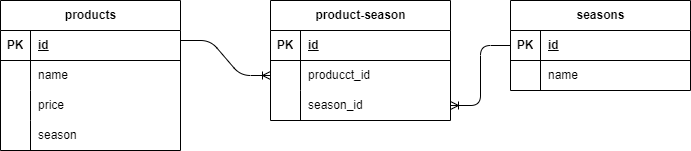

The diagram above was exported from draw.io. Its source (the exported page's mxGraphModel, read from the mxfile embedded in the PNG):
<mxGraphModel dx="816" dy="459" grid="1" gridSize="10" guides="1" tooltips="1" connect="1" arrows="1" fold="1" page="1" pageScale="1" pageWidth="827" pageHeight="1169" math="0" shadow="0">
  <root>
    <mxCell id="0" />
    <mxCell id="1" parent="0" />
    <mxCell id="2" value="product-season" style="shape=table;startSize=30;container=1;collapsible=1;childLayout=tableLayout;fixedRows=1;rowLines=0;fontStyle=1;align=center;resizeLast=1;html=1;" vertex="1" parent="1">
      <mxGeometry x="330" y="160" width="180" height="120" as="geometry" />
    </mxCell>
    <mxCell id="3" value="" style="shape=tableRow;horizontal=0;startSize=0;swimlaneHead=0;swimlaneBody=0;fillColor=none;collapsible=0;dropTarget=0;points=[[0,0.5],[1,0.5]];portConstraint=eastwest;top=0;left=0;right=0;bottom=1;" vertex="1" parent="2">
      <mxGeometry y="30" width="180" height="30" as="geometry" />
    </mxCell>
    <mxCell id="4" value="PK" style="shape=partialRectangle;connectable=0;fillColor=none;top=0;left=0;bottom=0;right=0;fontStyle=1;overflow=hidden;whiteSpace=wrap;html=1;" vertex="1" parent="3">
      <mxGeometry width="30" height="30" as="geometry">
        <mxRectangle width="30" height="30" as="alternateBounds" />
      </mxGeometry>
    </mxCell>
    <mxCell id="5" value="id" style="shape=partialRectangle;connectable=0;fillColor=none;top=0;left=0;bottom=0;right=0;align=left;spacingLeft=6;fontStyle=5;overflow=hidden;whiteSpace=wrap;html=1;" vertex="1" parent="3">
      <mxGeometry x="30" width="150" height="30" as="geometry">
        <mxRectangle width="150" height="30" as="alternateBounds" />
      </mxGeometry>
    </mxCell>
    <mxCell id="6" value="" style="shape=tableRow;horizontal=0;startSize=0;swimlaneHead=0;swimlaneBody=0;fillColor=none;collapsible=0;dropTarget=0;points=[[0,0.5],[1,0.5]];portConstraint=eastwest;top=0;left=0;right=0;bottom=0;" vertex="1" parent="2">
      <mxGeometry y="60" width="180" height="30" as="geometry" />
    </mxCell>
    <mxCell id="7" value="" style="shape=partialRectangle;connectable=0;fillColor=none;top=0;left=0;bottom=0;right=0;editable=1;overflow=hidden;whiteSpace=wrap;html=1;" vertex="1" parent="6">
      <mxGeometry width="30" height="30" as="geometry">
        <mxRectangle width="30" height="30" as="alternateBounds" />
      </mxGeometry>
    </mxCell>
    <mxCell id="8" value="producct_id" style="shape=partialRectangle;connectable=0;fillColor=none;top=0;left=0;bottom=0;right=0;align=left;spacingLeft=6;overflow=hidden;whiteSpace=wrap;html=1;" vertex="1" parent="6">
      <mxGeometry x="30" width="150" height="30" as="geometry">
        <mxRectangle width="150" height="30" as="alternateBounds" />
      </mxGeometry>
    </mxCell>
    <mxCell id="9" value="" style="shape=tableRow;horizontal=0;startSize=0;swimlaneHead=0;swimlaneBody=0;fillColor=none;collapsible=0;dropTarget=0;points=[[0,0.5],[1,0.5]];portConstraint=eastwest;top=0;left=0;right=0;bottom=0;" vertex="1" parent="2">
      <mxGeometry y="90" width="180" height="30" as="geometry" />
    </mxCell>
    <mxCell id="10" value="" style="shape=partialRectangle;connectable=0;fillColor=none;top=0;left=0;bottom=0;right=0;editable=1;overflow=hidden;whiteSpace=wrap;html=1;" vertex="1" parent="9">
      <mxGeometry width="30" height="30" as="geometry">
        <mxRectangle width="30" height="30" as="alternateBounds" />
      </mxGeometry>
    </mxCell>
    <mxCell id="11" value="season_id" style="shape=partialRectangle;connectable=0;fillColor=none;top=0;left=0;bottom=0;right=0;align=left;spacingLeft=6;overflow=hidden;whiteSpace=wrap;html=1;" vertex="1" parent="9">
      <mxGeometry x="30" width="150" height="30" as="geometry">
        <mxRectangle width="150" height="30" as="alternateBounds" />
      </mxGeometry>
    </mxCell>
    <mxCell id="18" value="products" style="shape=table;startSize=30;container=1;collapsible=1;childLayout=tableLayout;fixedRows=1;rowLines=0;fontStyle=1;align=center;resizeLast=1;html=1;" vertex="1" parent="1">
      <mxGeometry x="60" y="160" width="180" height="150" as="geometry" />
    </mxCell>
    <mxCell id="19" value="" style="shape=tableRow;horizontal=0;startSize=0;swimlaneHead=0;swimlaneBody=0;fillColor=none;collapsible=0;dropTarget=0;points=[[0,0.5],[1,0.5]];portConstraint=eastwest;top=0;left=0;right=0;bottom=1;" vertex="1" parent="18">
      <mxGeometry y="30" width="180" height="30" as="geometry" />
    </mxCell>
    <mxCell id="20" value="PK" style="shape=partialRectangle;connectable=0;fillColor=none;top=0;left=0;bottom=0;right=0;fontStyle=1;overflow=hidden;whiteSpace=wrap;html=1;" vertex="1" parent="19">
      <mxGeometry width="30" height="30" as="geometry">
        <mxRectangle width="30" height="30" as="alternateBounds" />
      </mxGeometry>
    </mxCell>
    <mxCell id="21" value="id" style="shape=partialRectangle;connectable=0;fillColor=none;top=0;left=0;bottom=0;right=0;align=left;spacingLeft=6;fontStyle=5;overflow=hidden;whiteSpace=wrap;html=1;" vertex="1" parent="19">
      <mxGeometry x="30" width="150" height="30" as="geometry">
        <mxRectangle width="150" height="30" as="alternateBounds" />
      </mxGeometry>
    </mxCell>
    <mxCell id="22" value="" style="shape=tableRow;horizontal=0;startSize=0;swimlaneHead=0;swimlaneBody=0;fillColor=none;collapsible=0;dropTarget=0;points=[[0,0.5],[1,0.5]];portConstraint=eastwest;top=0;left=0;right=0;bottom=0;" vertex="1" parent="18">
      <mxGeometry y="60" width="180" height="30" as="geometry" />
    </mxCell>
    <mxCell id="23" value="" style="shape=partialRectangle;connectable=0;fillColor=none;top=0;left=0;bottom=0;right=0;editable=1;overflow=hidden;whiteSpace=wrap;html=1;" vertex="1" parent="22">
      <mxGeometry width="30" height="30" as="geometry">
        <mxRectangle width="30" height="30" as="alternateBounds" />
      </mxGeometry>
    </mxCell>
    <mxCell id="24" value="name" style="shape=partialRectangle;connectable=0;fillColor=none;top=0;left=0;bottom=0;right=0;align=left;spacingLeft=6;overflow=hidden;whiteSpace=wrap;html=1;" vertex="1" parent="22">
      <mxGeometry x="30" width="150" height="30" as="geometry">
        <mxRectangle width="150" height="30" as="alternateBounds" />
      </mxGeometry>
    </mxCell>
    <mxCell id="25" value="" style="shape=tableRow;horizontal=0;startSize=0;swimlaneHead=0;swimlaneBody=0;fillColor=none;collapsible=0;dropTarget=0;points=[[0,0.5],[1,0.5]];portConstraint=eastwest;top=0;left=0;right=0;bottom=0;" vertex="1" parent="18">
      <mxGeometry y="90" width="180" height="30" as="geometry" />
    </mxCell>
    <mxCell id="26" value="" style="shape=partialRectangle;connectable=0;fillColor=none;top=0;left=0;bottom=0;right=0;editable=1;overflow=hidden;whiteSpace=wrap;html=1;" vertex="1" parent="25">
      <mxGeometry width="30" height="30" as="geometry">
        <mxRectangle width="30" height="30" as="alternateBounds" />
      </mxGeometry>
    </mxCell>
    <mxCell id="27" value="price" style="shape=partialRectangle;connectable=0;fillColor=none;top=0;left=0;bottom=0;right=0;align=left;spacingLeft=6;overflow=hidden;whiteSpace=wrap;html=1;" vertex="1" parent="25">
      <mxGeometry x="30" width="150" height="30" as="geometry">
        <mxRectangle width="150" height="30" as="alternateBounds" />
      </mxGeometry>
    </mxCell>
    <mxCell id="28" value="" style="shape=tableRow;horizontal=0;startSize=0;swimlaneHead=0;swimlaneBody=0;fillColor=none;collapsible=0;dropTarget=0;points=[[0,0.5],[1,0.5]];portConstraint=eastwest;top=0;left=0;right=0;bottom=0;" vertex="1" parent="18">
      <mxGeometry y="120" width="180" height="30" as="geometry" />
    </mxCell>
    <mxCell id="29" value="" style="shape=partialRectangle;connectable=0;fillColor=none;top=0;left=0;bottom=0;right=0;editable=1;overflow=hidden;whiteSpace=wrap;html=1;" vertex="1" parent="28">
      <mxGeometry width="30" height="30" as="geometry">
        <mxRectangle width="30" height="30" as="alternateBounds" />
      </mxGeometry>
    </mxCell>
    <mxCell id="30" value="season" style="shape=partialRectangle;connectable=0;fillColor=none;top=0;left=0;bottom=0;right=0;align=left;spacingLeft=6;overflow=hidden;whiteSpace=wrap;html=1;" vertex="1" parent="28">
      <mxGeometry x="30" width="150" height="30" as="geometry">
        <mxRectangle width="150" height="30" as="alternateBounds" />
      </mxGeometry>
    </mxCell>
    <mxCell id="44" value="seasons" style="shape=table;startSize=30;container=1;collapsible=1;childLayout=tableLayout;fixedRows=1;rowLines=0;fontStyle=1;align=center;resizeLast=1;html=1;" vertex="1" parent="1">
      <mxGeometry x="570" y="160" width="180" height="90" as="geometry" />
    </mxCell>
    <mxCell id="45" value="" style="shape=tableRow;horizontal=0;startSize=0;swimlaneHead=0;swimlaneBody=0;fillColor=none;collapsible=0;dropTarget=0;points=[[0,0.5],[1,0.5]];portConstraint=eastwest;top=0;left=0;right=0;bottom=1;" vertex="1" parent="44">
      <mxGeometry y="30" width="180" height="30" as="geometry" />
    </mxCell>
    <mxCell id="46" value="PK" style="shape=partialRectangle;connectable=0;fillColor=none;top=0;left=0;bottom=0;right=0;fontStyle=1;overflow=hidden;whiteSpace=wrap;html=1;" vertex="1" parent="45">
      <mxGeometry width="30" height="30" as="geometry">
        <mxRectangle width="30" height="30" as="alternateBounds" />
      </mxGeometry>
    </mxCell>
    <mxCell id="47" value="id" style="shape=partialRectangle;connectable=0;fillColor=none;top=0;left=0;bottom=0;right=0;align=left;spacingLeft=6;fontStyle=5;overflow=hidden;whiteSpace=wrap;html=1;" vertex="1" parent="45">
      <mxGeometry x="30" width="150" height="30" as="geometry">
        <mxRectangle width="150" height="30" as="alternateBounds" />
      </mxGeometry>
    </mxCell>
    <mxCell id="48" value="" style="shape=tableRow;horizontal=0;startSize=0;swimlaneHead=0;swimlaneBody=0;fillColor=none;collapsible=0;dropTarget=0;points=[[0,0.5],[1,0.5]];portConstraint=eastwest;top=0;left=0;right=0;bottom=0;" vertex="1" parent="44">
      <mxGeometry y="60" width="180" height="30" as="geometry" />
    </mxCell>
    <mxCell id="49" value="" style="shape=partialRectangle;connectable=0;fillColor=none;top=0;left=0;bottom=0;right=0;editable=1;overflow=hidden;whiteSpace=wrap;html=1;" vertex="1" parent="48">
      <mxGeometry width="30" height="30" as="geometry">
        <mxRectangle width="30" height="30" as="alternateBounds" />
      </mxGeometry>
    </mxCell>
    <mxCell id="50" value="name" style="shape=partialRectangle;connectable=0;fillColor=none;top=0;left=0;bottom=0;right=0;align=left;spacingLeft=6;overflow=hidden;whiteSpace=wrap;html=1;" vertex="1" parent="48">
      <mxGeometry x="30" width="150" height="30" as="geometry">
        <mxRectangle width="150" height="30" as="alternateBounds" />
      </mxGeometry>
    </mxCell>
    <mxCell id="57" value="" style="edgeStyle=entityRelationEdgeStyle;fontSize=12;html=1;endArrow=ERoneToMany;entryX=0;entryY=0.5;entryDx=0;entryDy=0;" edge="1" parent="1" target="6">
      <mxGeometry width="100" height="100" relative="1" as="geometry">
        <mxPoint x="240" y="200" as="sourcePoint" />
        <mxPoint x="340" y="100" as="targetPoint" />
      </mxGeometry>
    </mxCell>
    <mxCell id="58" value="" style="edgeStyle=entityRelationEdgeStyle;fontSize=12;html=1;endArrow=ERoneToMany;exitX=0;exitY=0.5;exitDx=0;exitDy=0;entryX=1;entryY=0.5;entryDx=0;entryDy=0;" edge="1" parent="1" source="45" target="9">
      <mxGeometry width="100" height="100" relative="1" as="geometry">
        <mxPoint x="580" y="200" as="sourcePoint" />
        <mxPoint x="530" y="260" as="targetPoint" />
        <Array as="points">
          <mxPoint x="550" y="230" />
        </Array>
      </mxGeometry>
    </mxCell>
  </root>
</mxGraphModel>